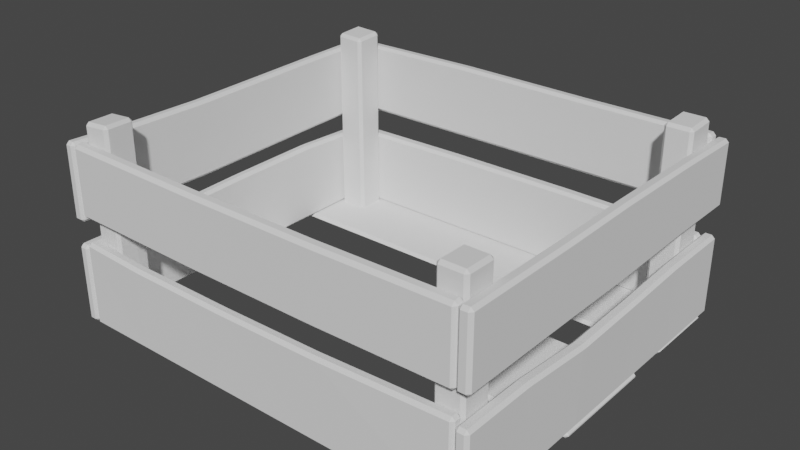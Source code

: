 # Source: boxER.blend  (saved by Blender 2.83.18; exported with 4.5.12 LTS)
import bpy
from mathutils import Matrix  # noqa: F401  (used for matrix-valued properties, if any)

bpy.ops.wm.read_factory_settings(use_empty=True)
scene = bpy.context.scene
scene.name = 'Scene'

# ---- collections
col_collection = bpy.data.collections.new('Collection'); scene.collection.children.link(col_collection)

# ---- world
world_world = bpy.data.worlds.new('World'); scene.world = world_world
world_world.use_nodes = True; world_world.node_tree.nodes.clear()
_N = world_world.node_tree.nodes; _L = world_world.node_tree.links
n0 = _N.new('ShaderNodeOutputWorld'); n0.name = 'World Output'; n0.location = (300, 300)
n1 = _N.new('ShaderNodeBackground'); n1.name = 'Background'; n1.location = (10, 300)
n1.inputs[0].default_value = (0.05088, 0.05088, 0.05088, 1.0)
_L.new(n1.outputs[0], n0.inputs[0])
n0.is_active_output = True
world_world.color = (0.05088, 0.05088, 0.05088)
world_world.use_sun_shadow = False
world_world.sun_shadow_jitter_overblur = 0.0

# ---- meshes
me_cube_014 = bpy.data.meshes.new('Cube.014')
me_cube_014.from_pydata([(0.1739, -0.1453, 0.002067), (-0.1795, -0.1453, 0.002067), (0.1739, -0.1453, 0.007143), (-0.1795, -0.1453, 0.007143), (0.1739, -0.08359, 0.002067), (-0.1795, -0.08359, 0.002067), (-0.1795, -0.08359, 0.007143), (0.1739, -0.08359, 0.007143), (-0.1715, -0.1576, 0.007458), (0.165, -0.1576, 0.007458), (-0.1715, -0.1479, 0.007458), (0.165, -0.1479, 0.007458), (0.165, -0.1571, 0.07878), (-0.1715, -0.1576, 0.07687), (-0.1715, -0.1479, 0.07687), (0.1649, -0.1474, 0.07867), (-0.1818, -0.1576, 0.007458), (-0.1818, 0.1526, 0.007458), (-0.1721, 0.1526, 0.007458), (-0.1721, -0.1576, 0.007458), (-0.1818, -0.1576, 0.0728), (-0.1818, 0.1526, 0.0728), (-0.1721, -0.1576, 0.0728), (-0.1721, 0.1526, 0.0728), (0.1758, -0.1576, 0.007458), (0.1758, 0.1526, 0.007458), (0.1654, 0.1526, 0.007458), (0.1654, -0.1576, 0.007458), (0.1758, -0.1576, 0.07493), (0.1758, 0.1526, 0.07493), (0.1654, 0.1526, 0.07493), (0.1654, -0.1576, 0.07493), (0.1758, -0.1576, 0.1552), (0.1758, 0.1526, 0.1526), (0.1654, 0.1526, 0.1522), (0.1654, -0.1576, 0.1547), (0.1654, 0.1526, 0.09833), (0.1654, -0.1576, 0.09761), (0.1758, 0.1526, 0.09833), (0.1758, -0.1576, 0.09761), (-0.1815, -0.1576, 0.1549), (-0.1815, 0.1526, 0.1549), (-0.1722, 0.1526, 0.1549), (-0.1722, -0.1576, 0.1549), (-0.1821, -0.1576, 0.09191), (-0.1821, 0.1526, 0.09191), (-0.1722, -0.1576, 0.0919), (-0.1722, 0.1526, 0.0919), (-0.1715, 0.1541, 0.1545), (0.165, 0.1541, 0.1545), (0.165, 0.1434, 0.1553), (-0.1715, 0.1434, 0.1553), (-0.1715, 0.1541, 0.09536), (0.165, 0.1541, 0.09536), (-0.1715, 0.1433, 0.09536), (0.165, 0.1433, 0.09536), (0.165, 0.1526, 0.007458), (-0.1715, 0.1526, 0.007458), (-0.1715, 0.1418, 0.007458), (0.165, 0.1418, 0.007458), (-0.1715, 0.1526, 0.07347), (0.165, 0.1526, 0.07347), (-0.1715, 0.1418, 0.07347), (0.165, 0.1418, 0.07347), (0.165, -0.1576, 0.1545), (-0.1715, -0.1576, 0.1545), (0.165, -0.1479, 0.1553), (-0.1715, -0.1479, 0.1553), (0.165, -0.1576, 0.09699), (-0.1715, -0.1576, 0.09699), (-0.1715, -0.1479, 0.09699), (0.165, -0.1479, 0.09699), (0.1742, 0.08027, 0.003044), (-0.1799, 0.08027, 0.003044), (0.1742, 0.08027, 0.00812), (-0.1799, 0.08027, 0.00812), (0.1742, 0.147, 0.003044), (-0.1799, 0.147, 0.003044), (-0.1799, 0.147, 0.00812), (0.1742, 0.147, 0.00812), (0.1746, 0.04862, 0.006948), (-0.1803, 0.04862, 0.006948), (-0.1803, 0.04862, 0.0006984), (0.1746, 0.04862, 0.0006984), (-0.1803, -0.04438, 0.006948), (0.1746, -0.04438, 0.006948), (-0.1803, -0.04438, 0.0006984), (0.1746, -0.04438, 0.0006984), (0.05959, 0.1541, 0.1545), (0.05959, 0.1434, 0.1553), (0.05959, 0.1433, 0.09536), (0.05959, 0.1541, 0.09536), (-0.05597, 0.1433, 0.09536), (-0.05597, 0.1541, 0.1557), (-0.05597, 0.1434, 0.1565), (-0.05597, 0.1541, 0.09536), (0.1654, -0.05947, 0.09761), (0.1758, -0.05947, 0.09761), (0.1758, -0.05947, 0.1547), (0.1654, -0.05947, 0.1543), (0.1654, 0.007528, 0.09714), (0.1654, 0.08779, 0.09852), (0.1758, 0.08779, 0.09852), (0.1758, 0.007528, 0.09714), (0.1758, 0.08779, 0.1545), (0.1758, 0.007528, 0.1554), (0.1654, 0.08779, 0.1541), (0.1654, 0.007528, 0.1549), (-0.1815, -0.09555, 0.1524), (-0.1815, -0.03921, 0.1516), (-0.1815, 0.02851, 0.1529), (-0.1815, 0.09054, 0.1542), (-0.1722, -0.09555, 0.1524), (-0.1722, -0.03921, 0.1516), (-0.1722, 0.02851, 0.1529), (-0.1722, 0.09054, 0.1542), (-0.1722, 0.09054, 0.09114), (-0.1722, 0.02851, 0.08991), (-0.1722, -0.03921, 0.08861), (-0.1722, -0.09555, 0.08933), (-0.1821, -0.09555, 0.08933), (-0.1821, -0.03921, 0.08861), (-0.1821, 0.02851, 0.08991), (-0.1821, 0.09054, 0.09114), (-0.05306, -0.1573, 0.1526), (-0.05306, -0.1477, 0.1534), (-0.05306, -0.1477, 0.09504), (-0.05306, -0.1574, 0.09504), (0.05519, -0.1482, 0.1537), (0.05519, -0.1482, 0.09539), (0.05519, -0.1578, 0.1529), (0.05519, -0.1578, 0.09539), (0.04762, 0.1526, 0.007458), (0.04762, 0.1418, 0.007458), (0.04762, 0.1418, 0.0749), (0.04762, 0.1526, 0.0749), (-0.06196, 0.1526, 0.007458), (-0.06196, 0.1418, 0.007458), (-0.06196, 0.1418, 0.0749), (-0.06196, 0.1526, 0.0749), (-0.1818, 0.07503, 0.007458), (-0.1818, -0.002506, 0.007458), (-0.1818, -0.08004, 0.007458), (-0.1721, 0.07503, 0.007458), (-0.1721, -0.002506, 0.007458), (-0.1721, -0.08004, 0.007458), (-0.1718, 0.07498, 0.07644), (-0.1725, -0.002545, 0.07501), (-0.1721, -0.08004, 0.0728), (-0.1818, -0.08004, 0.0728), (-0.1821, -0.002451, 0.07505), (-0.1814, 0.07507, 0.07648), (0.1654, -0.09555, 0.07493), (0.1663, -0.03372, 0.07105), (0.1659, 0.02829, 0.0726), (0.1654, 0.09054, 0.07493), (0.1758, 0.09054, 0.07493), (0.1763, 0.02835, 0.07266), (0.1767, -0.03366, 0.07111), (0.1758, -0.09555, 0.07493), (0.1654, -0.09555, 0.007458), (0.1654, -0.03352, 0.007458), (0.1654, 0.02851, 0.007458), (0.1654, 0.09054, 0.007458), (0.1758, -0.09555, 0.007458), (0.1758, -0.03352, 0.007458), (0.1758, 0.02851, 0.007458), (0.1758, 0.09054, 0.007458), (-0.1125, -0.1576, 0.007458), (-0.0284, -0.1576, 0.007458), (0.05574, -0.1576, 0.007458), (0.05574, -0.1479, 0.007458), (-0.0284, -0.1479, 0.007458), (-0.1125, -0.1479, 0.007458), (-0.1132, -0.1484, 0.07438), (-0.03018, -0.1482, 0.07375), (0.05573, -0.1484, 0.07496), (0.05582, -0.1581, 0.07507), (-0.03018, -0.1579, 0.07375), (-0.1132, -0.158, 0.07438), (-0.1705, -0.1468, 0.0041), (-0.1693, -0.1478, 0.1689), (-0.1705, -0.1203, 0.0041), (-0.1716, -0.1214, 0.168), (-0.1485, -0.1468, 0.0041), (-0.1474, -0.1458, 0.1699), (-0.1485, -0.1203, 0.0041), (-0.1497, -0.1194, 0.169), (-0.1472, 0.1183, 0.0041), (-0.1477, 0.1179, 0.1678), (-0.1723, 0.1183, 0.0041), (-0.1727, 0.1187, 0.1684), (-0.1472, 0.1434, 0.0041), (-0.1468, 0.1429, 0.1695), (-0.1723, 0.1434, 0.0041), (-0.1719, 0.1437, 0.1701), (0.1416, 0.1127, 0.0041), (0.1418, 0.1125, 0.1686), (0.1416, 0.1409, 0.0041), (0.1414, 0.1407, 0.1694), (0.1644, 0.1127, 0.0041), (0.1646, 0.1128, 0.1685), (0.1644, 0.1409, 0.0041), (0.1642, 0.141, 0.1693), (0.1416, -0.1466, 0.0041), (0.1415, -0.1465, 0.1691), (0.1416, -0.1201, 0.0041), (0.1416, -0.12, 0.1689), (0.1644, -0.1466, 0.0041), (0.1644, -0.1466, 0.1691), (0.1644, -0.1201, 0.0041), (0.1645, -0.1201, 0.1689)], [], [(2, 3, 1, 0), (4, 0, 1, 5), (7, 6, 3, 2), (0, 4, 7, 2), (1, 3, 6, 5), (4, 5, 6, 7), (171, 11, 9, 170), (13, 14, 10, 8), (12, 9, 11, 15), (173, 10, 14, 174), (179, 174, 14, 13), (168, 179, 13, 8), (145, 19, 16, 142), (143, 18, 23, 146), (140, 151, 21, 17), (17, 21, 23, 18), (148, 149, 20, 22), (19, 22, 20, 16), (24, 28, 31, 27), (163, 155, 30, 26), (26, 30, 29, 25), (164, 159, 28, 24), (152, 31, 28, 159), (163, 26, 25, 167), (36, 34, 33, 38), (39, 32, 35, 37), (101, 106, 34, 36), (97, 98, 32, 39), (96, 97, 39, 37), (99, 35, 32, 98), (46, 43, 40, 44), (45, 41, 42, 47), (115, 42, 41, 111), (44, 40, 108, 120), (116, 47, 42, 115), (119, 46, 44, 120), (91, 88, 49, 53), (93, 48, 51, 94), (52, 54, 51, 48), (53, 49, 50, 55), (92, 94, 51, 54), (92, 54, 52, 95), (132, 56, 59, 133), (137, 138, 62, 58), (56, 61, 63, 59), (57, 58, 62, 60), (138, 139, 60, 62), (132, 135, 61, 56), (125, 67, 65, 124), (127, 124, 65, 69), (126, 70, 67, 125), (64, 68, 71, 66), (65, 67, 70, 69), (127, 69, 70, 126), (74, 75, 73, 72), (76, 72, 73, 77), (79, 78, 75, 74), (72, 76, 79, 74), (73, 75, 78, 77), (76, 77, 78, 79), (81, 80, 83, 82), (83, 87, 86, 82), (80, 85, 87, 83), (81, 82, 86, 84), (87, 85, 84, 86), (81, 84, 85, 80), (123, 111, 41, 45), (55, 90, 91, 53), (55, 50, 89, 90), (49, 88, 89, 50), (95, 93, 88, 91), (52, 48, 93, 95), (90, 92, 95, 91), (90, 89, 94, 92), (88, 93, 94, 89), (107, 99, 98, 105), (100, 103, 97, 96), (103, 105, 98, 97), (37, 35, 99, 96), (38, 33, 104, 102), (102, 104, 105, 103), (36, 38, 102, 101), (101, 102, 103, 100), (34, 106, 104, 33), (106, 107, 105, 104), (96, 99, 107, 100), (100, 107, 106, 101), (120, 108, 109, 121), (121, 109, 110, 122), (122, 110, 111, 123), (47, 116, 123, 45), (116, 117, 122, 123), (117, 118, 121, 122), (118, 119, 120, 121), (46, 119, 112, 43), (119, 118, 113, 112), (118, 117, 114, 113), (117, 116, 115, 114), (43, 112, 108, 40), (112, 113, 109, 108), (113, 114, 110, 109), (114, 115, 111, 110), (131, 127, 126, 129), (129, 126, 125, 128), (131, 130, 124, 127), (128, 125, 124, 130), (66, 128, 130, 64), (68, 64, 130, 131), (71, 129, 128, 66), (68, 131, 129, 71), (136, 139, 135, 132), (63, 61, 135, 134), (59, 63, 134, 133), (136, 132, 133, 137), (57, 136, 137, 58), (57, 60, 139, 136), (134, 135, 139, 138), (133, 134, 138, 137), (23, 21, 151, 146), (146, 151, 150, 147), (147, 150, 149, 148), (16, 20, 149, 142), (142, 149, 150, 141), (141, 150, 151, 140), (19, 145, 148, 22), (145, 144, 147, 148), (144, 143, 146, 147), (18, 143, 140, 17), (143, 144, 141, 140), (144, 145, 142, 141), (27, 160, 164, 24), (160, 161, 165, 164), (161, 162, 166, 165), (162, 163, 167, 166), (30, 155, 156, 29), (155, 154, 157, 156), (154, 153, 158, 157), (153, 152, 159, 158), (25, 29, 156, 167), (167, 156, 157, 166), (166, 157, 158, 165), (165, 158, 159, 164), (27, 31, 152, 160), (160, 152, 153, 161), (161, 153, 154, 162), (162, 154, 155, 163), (9, 12, 177, 170), (170, 177, 178, 169), (169, 178, 179, 168), (12, 15, 176, 177), (177, 176, 175, 178), (178, 175, 174, 179), (11, 171, 176, 15), (171, 172, 175, 176), (172, 173, 174, 175), (10, 173, 168, 8), (173, 172, 169, 168), (172, 171, 170, 169), (180, 181, 183, 182), (182, 183, 187, 186), (186, 187, 185, 184), (184, 185, 181, 180), (182, 186, 184, 180), (187, 183, 181, 185), (188, 189, 191, 190), (190, 191, 195, 194), (194, 195, 193, 192), (192, 193, 189, 188), (190, 194, 192, 188), (195, 191, 189, 193), (196, 197, 199, 198), (198, 199, 203, 202), (202, 203, 201, 200), (200, 201, 197, 196), (198, 202, 200, 196), (203, 199, 197, 201), (204, 205, 207, 206), (206, 207, 211, 210), (210, 211, 209, 208), (208, 209, 205, 204), (206, 210, 208, 204), (211, 207, 205, 209)])
_uv = me_cube_014.uv_layers.new(name='UVMap')
_uv.uv.foreach_set('vector', [0.1459, 0.7312, 0.9877, 0.7338, 0.9877, 0.7144, 0.1459, 0.7118, 0.08011, 0.4676, 0.08147, 0.6474, 0.9233, 0.6501, 0.9219, 0.4702, 0.08207, 0.4676, 0.9239, 0.4722, 0.9186, 0.6478, 0.08071, 0.6491, 0.1185, 0.9987, 0.5944, 1.0, 0.5944, 0.9807, 0.1185, 0.9793, 0.5944, 0.9807, 0.5944, 1.0, 0.9609, 0.9996, 0.9609, 0.9802, 0.9526, 0.3063, 0.1108, 0.3037, 0.1107, 0.3231, 0.9525, 0.3257, 0.2126, 0.9799, 0.003345, 0.9815, 0.003325, 0.9979, 0.2126, 0.9962, 0.3022, 0.9842, 0.3021, 1.001, 0.5143, 1.0, 0.5143, 0.9836, 0.9764, 0.9792, 0.5143, 0.9836, 0.5143, 1.0, 0.9764, 0.9955, 0.5636, 0.8748, 0.6817, 0.8752, 0.6803, 0.9994, 0.5622, 0.9989, 0.5349, 0.875, 0.5349, 0.8914, 0.6479, 0.8905, 0.6479, 0.8741, 0.5629, 0.8738, 0.5626, 0.9977, 0.6811, 0.9971, 0.6817, 0.8733, 0.2507, 0.491, 0.0006923, 0.4913, 0.0006711, 0.4764, 0.2507, 0.4761, 0.25, 0.6455, -3.117e-05, 0.6458, -0.002262, 0.4689, 0.2477, 0.4685, 0.7506, 0.6465, 0.7515, 0.468, 1.002, 0.4677, 1.001, 0.6461, -0.0007757, 0.6484, 0.002226, 0.4658, 0.01711, 0.4659, 0.01411, 0.6486, 0.7476, 0.5901, 0.7475, 0.5752, 0.9975, 0.5748, 0.9976, 0.5897, 0.9821, 0.6511, 0.9815, 0.4654, 0.9963, 0.4651, 0.9969, 0.6508, 0.01793, 0.05833, 0.01974, 0.252, 0.003136, 0.2516, 0.001326, 0.0579, 0.8004, 0.2546, 0.8002, 0.06925, 1.0, 0.07082, 1.0, 0.2558, 0.9979, 0.0653, 0.9978, 0.2542, 0.9812, 0.253, 0.9813, 0.06417, 0.7982, 0.2439, 0.7981, 0.0653, 0.9981, 0.06455, 0.9982, 0.2434, 0.7983, 0.2371, 0.9983, 0.2363, 0.9981, 0.2529, 0.7981, 0.2537, 0.7964, 0.9525, 0.9964, 0.9541, 0.9963, 0.9707, 0.7963, 0.9691, 0.7832, 0.02556, 0.3945, 0.02239, 0.3947, 0.003016, 0.7834, 0.006183, 0.3945, 0.02239, 0.005887, 0.01923, 0.006045, -0.0001523, 0.3947, 0.003016, 0.2376, 0.6695, 0.2376, 0.8494, -0.002105, 0.8475, -0.002173, 0.6676, 0.316, 0.6758, 0.3141, 0.8479, -0.002173, 0.8453, -0.0002883, 0.6732, 0.6894, 0.04418, 0.6895, 0.0248, 1.006, 0.02738, 1.006, 0.04676, 0.3102, 0.8496, -0.006148, 0.847, -0.00599, 0.8277, 0.3103, 0.8302, 0.9817, 0.4545, 0.9821, 0.2635, 0.9976, 0.2635, 0.9971, 0.4545, 0.002137, 0.4508, 0.002009, 0.2657, 0.01741, 0.2661, 0.01754, 0.4512, 0.1997, 0.4464, -0.0003102, 0.4455, -0.0002427, 0.4301, 0.1998, 0.431, 0.003656, 0.2718, -0.001791, 0.4456, 0.2047, 0.445, 0.2037, 0.2711, 0.2038, 0.4467, 0.003826, 0.4475, 0.002098, 0.2694, 0.2021, 0.2687, 0.2037, 0.2865, 0.003712, 0.2872, 0.003656, 0.2718, 0.2037, 0.2711, 0.2956, 0.06339, 0.2937, 0.2454, -0.0005648, 0.2449, 0.00237, 0.0639, 0.6169, 0.4195, 0.9394, 0.42, 0.9396, 0.397, 0.6171, 0.3965, 0.5805, 1.001, 0.5806, 0.9775, 0.06067, 0.9693, 0.06053, 0.9923, 0.5805, 1.001, 0.9485, 0.9948, 0.9487, 0.9718, 0.5806, 0.9775, 0.62, 0.06457, 0.6187, 0.251, 0.9412, 0.2515, 0.9426, 0.06508, 0.6171, 0.08592, 0.9396, 0.08642, 0.9397, 0.06342, 0.6182, 0.06389, 0.3728, 0.9565, 0.06208, 0.9549, 0.06198, 0.9758, 0.3727, 0.9774, 0.6638, 0.2713, 0.6653, 0.4529, 0.9552, 0.4544, 0.9538, 0.2728, 0.4267, 0.9943, 0.9146, 0.9998, 0.9147, 0.9789, 0.4268, 0.9734, 0.4267, 0.9943, 0.4268, 0.9734, 0.06198, 0.9758, 0.06187, 0.9967, 0.5588, 0.2346, 0.5587, 0.2555, 0.8258, 0.2564, 0.8259, 0.2355, 0.6348, 0.4441, 0.6363, 0.2743, 0.947, 0.2746, 0.9455, 0.4438, 0.6847, 0.7329, 0.9877, 0.7338, 0.9877, 0.7144, 0.6847, 0.7135, 0.6189, 0.4693, 0.6203, 0.6491, 0.9233, 0.6501, 0.9219, 0.4702, 0.6209, 0.4705, 0.9239, 0.4722, 0.9186, 0.6478, 0.617, 0.6483, 0.1185, 0.9987, 0.5944, 1.0, 0.5944, 0.9807, 0.1185, 0.9793, 0.5944, 0.9807, 0.5944, 1.0, 0.9609, 0.9996, 0.9609, 0.9802, 0.4138, 0.3046, 0.1108, 0.3037, 0.1107, 0.3231, 0.4138, 0.3241, 0.1459, 0.7312, 0.9877, 0.7338, 0.9877, 0.7144, 0.1459, 0.7118, 0.08011, 0.4676, 0.08147, 0.6474, 0.9233, 0.6501, 0.9219, 0.4702, 0.08207, 0.4676, 0.9239, 0.4722, 0.9186, 0.6478, 0.08071, 0.6491, 0.1185, 0.9987, 0.5944, 1.0, 0.5944, 0.9807, 0.1185, 0.9793, 0.5944, 0.9807, 0.5944, 1.0, 0.9609, 0.9996, 0.9609, 0.9802, 0.9526, 0.3063, 0.1108, 0.3037, 0.1107, 0.3231, 0.9525, 0.3257, 0.9527, 0.9595, 0.06208, 0.9549, 0.06198, 0.9758, 0.9526, 0.9804, 0.06312, 0.2682, 0.06461, 0.4497, 0.9552, 0.4544, 0.9538, 0.2728, 0.4267, 0.9943, 0.9146, 0.9998, 0.9147, 0.9789, 0.4268, 0.9734, 0.4267, 0.9943, 0.4268, 0.9734, 0.06198, 0.9758, 0.06187, 0.9967, 0.005551, 0.2328, 0.005444, 0.2537, 0.8258, 0.2564, 0.8259, 0.2355, 0.05484, 0.4447, 0.05633, 0.2738, 0.947, 0.2746, 0.9455, 0.4438, 0.8037, 0.2689, 0.7921, 0.4471, 0.9974, 0.4441, 1.004, 0.2682, 0.0002719, 0.08495, 0.2945, 0.08541, 0.2956, 0.06339, 0.0004164, 0.06195, 0.003255, 0.06361, 0.001881, 0.2501, 0.2961, 0.2505, 0.2975, 0.06407, 0.0001274, 0.4185, 0.2944, 0.419, 0.2945, 0.396, 0.0002719, 0.3955, 0.6182, 0.06389, 0.6162, 0.2459, 0.2937, 0.2454, 0.2956, 0.06339, 0.9417, 0.06537, 0.9388, 0.2464, 0.6162, 0.2459, 0.6182, 0.06389, 0.2945, 0.08541, 0.6171, 0.08592, 0.6182, 0.06389, 0.2956, 0.06339, 0.2975, 0.06407, 0.2961, 0.2505, 0.6187, 0.251, 0.62, 0.06457, 0.2944, 0.419, 0.6169, 0.4195, 0.6171, 0.3965, 0.2945, 0.396, 0.5262, 0.8514, 0.3102, 0.8496, 0.3103, 0.8302, 0.5263, 0.832, 0.4734, 0.04242, 0.4735, 0.02304, 0.6895, 0.0248, 0.6894, 0.04418, 0.532, 0.6776, 0.5302, 0.8496, 0.3141, 0.8479, 0.316, 0.6758, 0.9978, 0.6757, 0.9979, 0.8556, 0.6815, 0.853, 0.6815, 0.6731, 0.9997, 0.6814, 0.9978, 0.8535, 0.758, 0.8515, 0.7599, 0.6794, 0.7599, 0.6794, 0.758, 0.8515, 0.5302, 0.8496, 0.532, 0.6776, 0.005729, 0.03861, 0.005887, 0.01923, 0.2456, 0.02118, 0.2455, 0.04056, 0.2455, 0.04056, 0.2456, 0.02118, 0.4735, 0.02304, 0.4734, 0.04242, 0.9938, 0.8552, 0.7541, 0.8532, 0.7542, 0.8339, 0.994, 0.8358, 0.7541, 0.8532, 0.5262, 0.8514, 0.5263, 0.832, 0.7542, 0.8339, 0.6815, 0.6731, 0.6815, 0.853, 0.4655, 0.8513, 0.4655, 0.6714, 0.4655, 0.6714, 0.4655, 0.8513, 0.2376, 0.8494, 0.2376, 0.6695, 0.2037, 0.2711, 0.2047, 0.445, 0.4026, 0.4433, 0.4037, 0.2703, 0.4037, 0.2703, 0.4026, 0.4457, 0.6029, 0.444, 0.6037, 0.2696, 0.6037, 0.2696, 0.6066, 0.4427, 0.7958, 0.4447, 0.8037, 0.2689, 1.004, 0.2836, 0.8037, 0.2843, 0.8037, 0.2689, 1.004, 0.2682, 0.8037, 0.2843, 0.6037, 0.285, 0.6037, 0.2696, 0.8037, 0.2689, 0.6037, 0.285, 0.4037, 0.2857, 0.4037, 0.2703, 0.6037, 0.2696, 0.4037, 0.2857, 0.2037, 0.2865, 0.2037, 0.2711, 0.4037, 0.2703, 1.004, 0.4438, 0.8038, 0.4446, 0.8021, 0.2665, 1.002, 0.2658, 0.8038, 0.4446, 0.6038, 0.4453, 0.6021, 0.2672, 0.8021, 0.2665, 0.6038, 0.4453, 0.4038, 0.446, 0.4021, 0.2679, 0.6021, 0.2672, 0.4038, 0.446, 0.2038, 0.4467, 0.2021, 0.2687, 0.4021, 0.2679, 0.9997, 0.4499, 0.7997, 0.449, 0.7997, 0.4336, 0.9997, 0.4345, 0.7997, 0.449, 0.5997, 0.4481, 0.5998, 0.4327, 0.7997, 0.4336, 0.5997, 0.4481, 0.3997, 0.4473, 0.3998, 0.4319, 0.5998, 0.4327, 0.3997, 0.4473, 0.1997, 0.4464, 0.1998, 0.431, 0.3998, 0.4319, 0.6832, 0.3055, 0.4138, 0.3046, 0.4138, 0.3241, 0.6831, 0.3249, 0.3515, 0.4691, 0.6209, 0.4705, 0.617, 0.6483, 0.3489, 0.6487, 0.3495, 0.4684, 0.3509, 0.6483, 0.6203, 0.6491, 0.6189, 0.4693, 0.4153, 0.732, 0.6847, 0.7329, 0.6847, 0.7135, 0.4153, 0.7126, 0.1459, 0.7312, 0.4153, 0.732, 0.4153, 0.7126, 0.1459, 0.7118, 0.08011, 0.4676, 0.08147, 0.6474, 0.3509, 0.6483, 0.3495, 0.4684, 0.08207, 0.4676, 0.3515, 0.4691, 0.3489, 0.6487, 0.08071, 0.6491, 0.9526, 0.3063, 0.6832, 0.3055, 0.6831, 0.3249, 0.9525, 0.3257, 0.3448, 0.4444, 0.3463, 0.2741, 0.6363, 0.2743, 0.6348, 0.4441, 0.005551, 0.2328, 0.005444, 0.2537, 0.2916, 0.2547, 0.2917, 0.2338, 0.06312, 0.2682, 0.06461, 0.4497, 0.3753, 0.4514, 0.3738, 0.2698, 0.6627, 0.958, 0.3728, 0.9565, 0.3727, 0.9774, 0.6626, 0.9789, 0.9527, 0.9595, 0.6627, 0.958, 0.6626, 0.9789, 0.9526, 0.9804, 0.05484, 0.4447, 0.05633, 0.2738, 0.3463, 0.2741, 0.3448, 0.4444, 0.2917, 0.2338, 0.2916, 0.2547, 0.5587, 0.2555, 0.5588, 0.2346, 0.3738, 0.2698, 0.3753, 0.4514, 0.6653, 0.4529, 0.6638, 0.2713, -0.002429, 0.5911, -0.002451, 0.5763, 0.2475, 0.5759, 0.2476, 0.5908, 0.2476, 0.5908, 0.2475, 0.5759, 0.4975, 0.5755, 0.4976, 0.5904, 0.4976, 0.5904, 0.4975, 0.5755, 0.7475, 0.5752, 0.7476, 0.5901, 0.0006498, 0.6476, 0.001519, 0.4691, 0.2515, 0.4687, 0.2506, 0.6472, 0.2506, 0.6472, 0.2515, 0.4687, 0.5015, 0.4684, 0.5006, 0.6469, 0.5006, 0.6469, 0.5015, 0.4684, 0.7515, 0.468, 0.7506, 0.6465, 1.0, 0.6444, 0.75, 0.6447, 0.7477, 0.4678, 0.9977, 0.4674, 0.75, 0.6447, 0.5, 0.6451, 0.4977, 0.4682, 0.7477, 0.4678, 0.5, 0.6451, 0.25, 0.6455, 0.2477, 0.4685, 0.4977, 0.4682, 1.001, 0.4899, 0.7507, 0.4902, 0.7507, 0.4754, 1.001, 0.475, 0.7507, 0.4902, 0.5007, 0.4906, 0.5007, 0.4757, 0.7507, 0.4754, 0.5007, 0.4906, 0.2507, 0.491, 0.2507, 0.4761, 0.5007, 0.4757, -0.00353, 0.9462, 0.1965, 0.9478, 0.1963, 0.9644, -0.003661, 0.9628, 0.1965, 0.9478, 0.3965, 0.9494, 0.3963, 0.966, 0.1963, 0.9644, 0.3965, 0.9494, 0.5965, 0.9509, 0.5963, 0.9676, 0.3963, 0.966, 0.5965, 0.9509, 0.7964, 0.9525, 0.7963, 0.9691, 0.5963, 0.9676, -0.001708, 0.2402, 0.1983, 0.2394, 0.1982, 0.256, -0.001839, 0.2568, 0.1983, 0.2394, 0.3983, 0.2386, 0.3981, 0.2552, 0.1982, 0.256, 0.3983, 0.2386, 0.5983, 0.2379, 0.5981, 0.2545, 0.3981, 0.2552, 0.5983, 0.2379, 0.7983, 0.2371, 0.7981, 0.2537, 0.5981, 0.2545, -0.001755, 0.2458, -0.001918, 0.06829, 0.1981, 0.06754, 0.1982, 0.2453, 0.1982, 0.2453, 0.1981, 0.06754, 0.3981, 0.0668, 0.3982, 0.2449, 0.3982, 0.2449, 0.3981, 0.0668, 0.5981, 0.06605, 0.5982, 0.2444, 0.5982, 0.2444, 0.5981, 0.06605, 0.7981, 0.0653, 0.7982, 0.2439, 0.000369, 0.25, 0.0002117, 0.06295, 0.2002, 0.06452, 0.2004, 0.2511, 0.2004, 0.2511, 0.2002, 0.06452, 0.4002, 0.0661, 0.4004, 0.2523, 0.4004, 0.2523, 0.4002, 0.0661, 0.6002, 0.06767, 0.6004, 0.2535, 0.6004, 0.2535, 0.6002, 0.06767, 0.8002, 0.06925, 0.8004, 0.2546, 0.003935, 0.8764, 0.005318, 1.0, 0.2247, 0.9993, 0.224, 0.8754, 0.224, 0.8754, 0.2247, 0.9993, 0.3937, 0.9985, 0.3934, 0.8746, 0.3934, 0.8746, 0.3937, 0.9985, 0.5626, 0.9977, 0.5629, 0.8738, 0.003365, 0.8792, 0.003345, 0.8956, 0.2126, 0.8939, 0.2126, 0.8775, 0.2126, 0.8775, 0.2126, 0.8939, 0.3738, 0.8926, 0.3738, 0.8763, 0.3738, 0.8763, 0.3738, 0.8926, 0.5349, 0.8914, 0.5349, 0.875, 0.007842, 0.8725, 0.2266, 0.8734, 0.2253, 0.9976, 0.006459, 0.9967, 0.2266, 0.8734, 0.3951, 0.8741, 0.3937, 0.9982, 0.2253, 0.9976, 0.3951, 0.8741, 0.5636, 0.8748, 0.5622, 0.9989, 0.3937, 0.9982, 0.6479, 0.9764, 0.5349, 0.9773, 0.5349, 0.9937, 0.6479, 0.9928, 0.5349, 0.9773, 0.3738, 0.9786, 0.3737, 0.995, 0.5349, 0.9937, 0.3738, 0.9786, 0.2126, 0.9799, 0.2126, 0.9962, 0.3737, 0.995, 0.5412, 0.09305, 0.815, 0.09332, 0.8127, 0.1193, 0.5426, 0.1227, 0.5427, 0.1537, 0.8128, 0.1516, 0.8129, 0.18, 0.5428, 0.1822, 0.5418, 0.06229, 0.8168, 0.06255, 0.8145, 0.09466, 0.5394, 0.09194, 0.5427, 0.1868, 0.8135, 0.1869, 0.8142, 0.2165, 0.5434, 0.2164, 0.5656, 0.9617, 0.3656, 0.9617, 0.3656, 0.777, 0.5656, 0.777, 0.2703, 0.1113, 0.2691, 0.1421, 0.2401, 0.1421, 0.2414, 0.1113, 0.7418, 0.8102, 0.4242, 0.8066, 0.4218, 0.7677, 0.7391, 0.7714, 0.2861, 0.6767, 0.6126, 0.676, 0.6132, 0.7101, 0.285, 0.712, 0.6174, 0.7443, 0.2808, 0.7498, 0.2824, 0.7114, 0.6152, 0.7107, 0.2851, 0.7945, 0.6186, 0.7877, 0.6174, 0.8241, 0.2839, 0.8309, 0.2, 0.5923, 0.3656, 0.5923, 0.3656, 0.8153, 0.2, 0.8153, 0.003691, 0.8064, 0.04136, 0.8064, 0.04259, 0.8399, 0.004922, 0.8399, 0.2744, 0.1532, 0.04286, 0.1521, 0.04528, 0.1229, 0.2743, 0.1207, 0.2728, 0.1202, 0.04397, 0.1225, 0.03944, 0.09087, 0.2731, 0.09393, 0.04304, 0.1509, 0.2754, 0.1528, 0.2736, 0.1829, 0.0415, 0.1796, 0.2737, 0.0948, 0.04117, 0.0881, 0.04445, 0.06484, 0.2721, 0.06695, 0.8, 0.4077, 1.0, 0.4077, 1.0, 0.5923, 0.8, 0.5923, 0.6605, 0.1095, 0.6289, 0.1088, 0.6289, 0.07701, 0.6605, 0.07764, 1.0, 0.2293, 0.7082, 0.2305, 0.7069, 0.191, 0.9992, 0.1898, 1.001, 0.1901, 0.707, 0.1913, 0.707, 0.1543, 1.001, 0.1531, 1.001, 0.1514, 0.7076, 0.1514, 0.7064, 0.1095, 0.9999, 0.1095, 0.9989, 0.1093, 0.7096, 0.1117, 0.7089, 0.06674, 0.9981, 0.06433, 0.7656, 0.777, 0.7656, 0.9617, 0.5656, 0.9617, 0.5656, 0.777, 0.3731, 0.1175, 0.3731, 0.07434, 0.4106, 0.07434, 0.4106, 0.1175])
me_cube_014.use_remesh_fix_poles = True
me_cube_014.use_remesh_preserve_attributes = False
me_cube_014.use_mirror_vertex_groups = False
me_cube_014.update()

# ---- objects
ob_plankets = bpy.data.objects.new('Plankets', me_cube_014)

# ---- transforms, parenting, visibility, modifiers, constraints
ob_plankets.location = (0.0, 0.0, 0.0)
ob_plankets.lineart.crease_threshold = 0.0
_m = ob_plankets.modifiers.new('Bevel', 'BEVEL')
_m.width = 0.005
_m.width_pct = 0.005
_m.limit_method = 'NONE'

# ---- collection membership
col_collection.objects.link(ob_plankets)

# ---- scene / render settings (as saved in the file)
scene.frame_start = 1; scene.frame_end = 250; scene.frame_set(1)
scene.render.engine = 'BLENDER_EEVEE_NEXT'
scene.cycles.use_denoising = False
scene.cycles.samples = 128
scene.cycles.sampling_pattern = 'TABULATED_SOBOL'
scene.cycles.use_adaptive_sampling = False
scene.cycles.use_light_tree = False
scene.view_settings.view_transform = 'Filmic'
bpy.context.view_layer.update()

# ---- added for rendering (the .blend has no active camera and no usable light): camera, sun
cam_auto = bpy.data.cameras.new('AutoCamera')
cam_auto.lens = 50.0
cam_auto.sensor_width = 36.0
cam_auto.clip_end = 1000.0
ob_auto_camera = bpy.data.objects.new('AutoCamera', cam_auto)
scene.collection.objects.link(ob_auto_camera)
ob_auto_camera.location = (0.464315, -0.56241, 0.458926)
ob_auto_camera.rotation_euler = (1.09748, -7.21219e-08, 0.694738)
scene.camera = ob_auto_camera
light_auto_sun = bpy.data.lights.new('AutoSun', 'SUN')
light_auto_sun.energy = 3.0
light_auto_sun.angle = 0.0523599
ob_auto_sun = bpy.data.objects.new('AutoSun', light_auto_sun)
scene.collection.objects.link(ob_auto_sun)
ob_auto_sun.rotation_euler = (0.872665, 0.174533, 0.523599)
bpy.context.view_layer.update()
